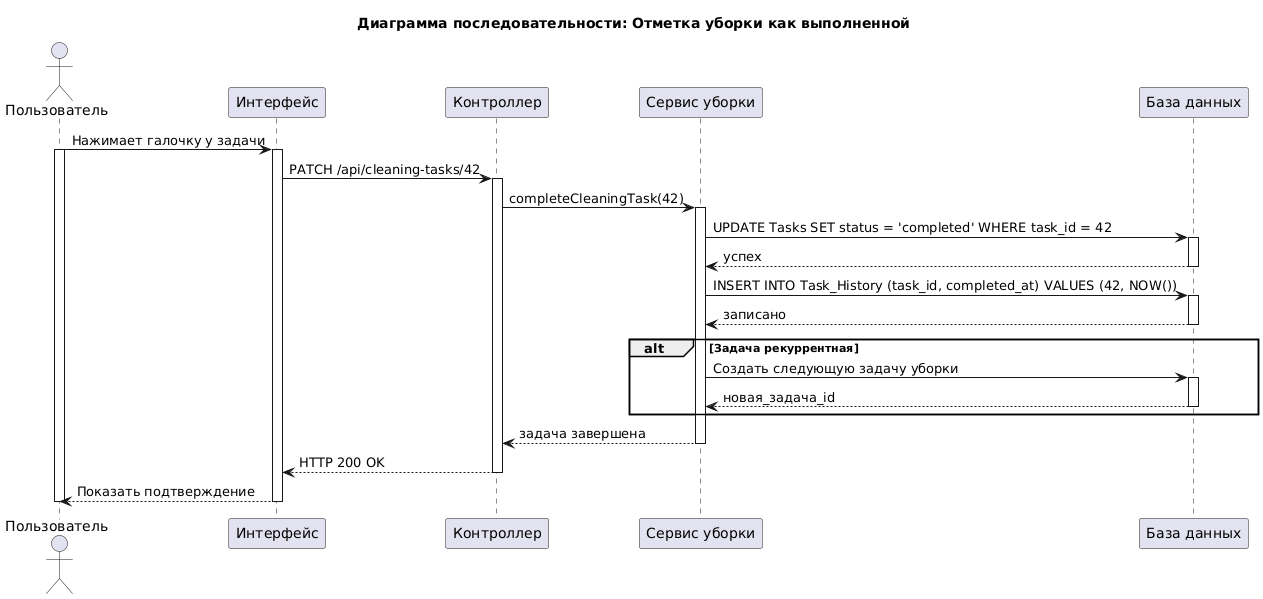

The diagram above was rendered by PlantUML. Its source (embedded in the PNG):
@startuml
title Диаграмма последовательности: Отметка уборки как выполненной

actor "Пользователь" as User
participant "Интерфейс" as UI
participant "Контроллер" as Controller
participant "Сервис уборки" as Service
participant "База данных" as DB

User -> UI: Нажимает галочку у задачи
activate User
activate UI

UI -> Controller: PATCH /api/cleaning-tasks/42
activate Controller

Controller -> Service: completeCleaningTask(42)
activate Service

Service -> DB: UPDATE Tasks SET status = 'completed' WHERE task_id = 42
activate DB
DB --> Service: успех
deactivate DB

Service -> DB: INSERT INTO Task_History (task_id, completed_at) VALUES (42, NOW())
activate DB
DB --> Service: записано
deactivate DB

alt Задача рекуррентная
    Service -> DB: Создать следующую задачу уборки
    activate DB
    DB --> Service: новая_задача_id
    deactivate DB
end

Service --> Controller: задача завершена
deactivate Service

Controller --> UI: HTTP 200 OK
deactivate Controller

UI --> User: Показать подтверждение
deactivate UI
deactivate User
@enduml